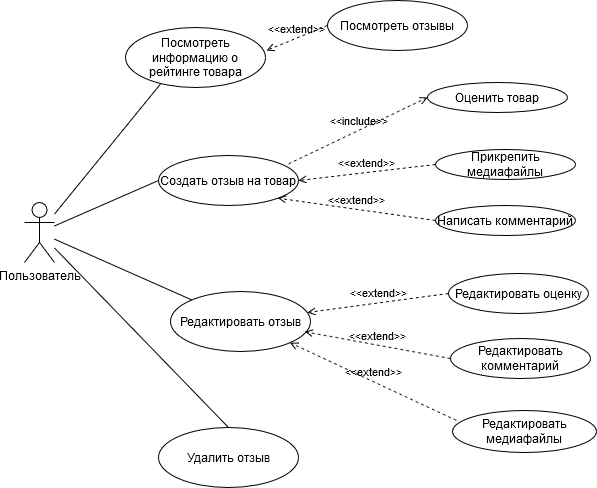

The diagram above was exported from draw.io. Its source (the exported page's mxGraphModel, read from the mxfile embedded in the PNG):
<mxGraphModel dx="1391" dy="1254" grid="0" gridSize="10" guides="1" tooltips="1" connect="1" arrows="1" fold="1" page="0" pageScale="1" pageWidth="827" pageHeight="1169" math="0" shadow="0">
  <root>
    <mxCell id="0" />
    <mxCell id="1" parent="0" />
    <mxCell id="YUMYl6FpGfAwoP9M-giy-14" style="rounded=0;orthogonalLoop=1;jettySize=auto;html=1;endArrow=none;endFill=0;entryX=0.263;entryY=0.904;entryDx=0;entryDy=0;entryPerimeter=0;" parent="1" source="YUMYl6FpGfAwoP9M-giy-1" target="YUMYl6FpGfAwoP9M-giy-11" edge="1">
      <mxGeometry relative="1" as="geometry">
        <mxPoint x="110" y="150" as="sourcePoint" />
        <mxPoint x="163" y="87.00000000000011" as="targetPoint" />
        <Array as="points" />
      </mxGeometry>
    </mxCell>
    <mxCell id="YUMYl6FpGfAwoP9M-giy-1" value="Пользователь" style="shape=umlActor;verticalLabelPosition=bottom;verticalAlign=top;html=1;outlineConnect=0;" parent="1" vertex="1">
      <mxGeometry x="32" y="165" width="30" height="60" as="geometry" />
    </mxCell>
    <mxCell id="YUMYl6FpGfAwoP9M-giy-9" value="Посмотреть отзывы" style="ellipse;whiteSpace=wrap;html=1;" parent="1" vertex="1">
      <mxGeometry x="335" y="-37" width="140" height="50" as="geometry" />
    </mxCell>
    <mxCell id="YUMYl6FpGfAwoP9M-giy-11" value="Посмотреть информацию о рейтинге товара" style="ellipse;whiteSpace=wrap;html=1;" parent="1" vertex="1">
      <mxGeometry x="133" y="-10" width="140" height="60" as="geometry" />
    </mxCell>
    <mxCell id="YUMYl6FpGfAwoP9M-giy-18" value="Создать отзыв на товар" style="ellipse;whiteSpace=wrap;html=1;" parent="1" vertex="1">
      <mxGeometry x="166" y="118" width="140" height="50" as="geometry" />
    </mxCell>
    <mxCell id="YUMYl6FpGfAwoP9M-giy-20" value="" style="endArrow=none;startArrow=none;endFill=0;startFill=0;endSize=8;html=1;verticalAlign=bottom;labelBackgroundColor=none;strokeWidth=1;rounded=0;entryX=0;entryY=0.5;entryDx=0;entryDy=0;" parent="1" source="YUMYl6FpGfAwoP9M-giy-1" target="YUMYl6FpGfAwoP9M-giy-18" edge="1">
      <mxGeometry width="160" relative="1" as="geometry">
        <mxPoint x="78" y="175" as="sourcePoint" />
        <mxPoint x="160.0037655636671" y="192.79612966910008" as="targetPoint" />
      </mxGeometry>
    </mxCell>
    <mxCell id="YUMYl6FpGfAwoP9M-giy-21" value="Оценить товар" style="ellipse;whiteSpace=wrap;html=1;" parent="1" vertex="1">
      <mxGeometry x="435" y="45" width="140" height="30" as="geometry" />
    </mxCell>
    <mxCell id="YUMYl6FpGfAwoP9M-giy-23" value="Прикрепить медиафайлы" style="ellipse;whiteSpace=wrap;html=1;" parent="1" vertex="1">
      <mxGeometry x="443" y="112" width="140" height="30" as="geometry" />
    </mxCell>
    <mxCell id="YUMYl6FpGfAwoP9M-giy-24" value="Написать комментарий" style="ellipse;whiteSpace=wrap;html=1;" parent="1" vertex="1">
      <mxGeometry x="443" y="168" width="140" height="30" as="geometry" />
    </mxCell>
    <mxCell id="YUMYl6FpGfAwoP9M-giy-25" value="&amp;lt;&amp;lt;include&amp;gt;&amp;gt;" style="html=1;verticalAlign=bottom;labelBackgroundColor=none;endArrow=open;endFill=0;dashed=1;rounded=0;exitX=0.929;exitY=0.167;exitDx=0;exitDy=0;exitPerimeter=0;entryX=0;entryY=0.5;entryDx=0;entryDy=0;" parent="1" source="YUMYl6FpGfAwoP9M-giy-18" target="YUMYl6FpGfAwoP9M-giy-21" edge="1">
      <mxGeometry x="0.0044" width="160" relative="1" as="geometry">
        <mxPoint x="285" y="72" as="sourcePoint" />
        <mxPoint x="370" y="70" as="targetPoint" />
        <mxPoint as="offset" />
      </mxGeometry>
    </mxCell>
    <mxCell id="YUMYl6FpGfAwoP9M-giy-28" value="&amp;lt;&amp;lt;extend&amp;gt;&amp;gt;" style="html=1;verticalAlign=bottom;labelBackgroundColor=none;endArrow=open;endFill=0;dashed=1;rounded=0;exitX=0;exitY=0.5;exitDx=0;exitDy=0;entryX=1;entryY=1;entryDx=0;entryDy=0;" parent="1" source="YUMYl6FpGfAwoP9M-giy-24" target="YUMYl6FpGfAwoP9M-giy-18" edge="1">
      <mxGeometry width="160" relative="1" as="geometry">
        <mxPoint x="358" y="239" as="sourcePoint" />
        <mxPoint x="302" y="215" as="targetPoint" />
      </mxGeometry>
    </mxCell>
    <mxCell id="YUMYl6FpGfAwoP9M-giy-29" value="&amp;lt;&amp;lt;extend&amp;gt;&amp;gt;" style="html=1;verticalAlign=bottom;labelBackgroundColor=none;endArrow=open;endFill=0;dashed=1;rounded=0;exitX=0;exitY=0.5;exitDx=0;exitDy=0;entryX=1;entryY=0.5;entryDx=0;entryDy=0;" parent="1" source="YUMYl6FpGfAwoP9M-giy-23" target="YUMYl6FpGfAwoP9M-giy-18" edge="1">
      <mxGeometry width="160" relative="1" as="geometry">
        <mxPoint x="430.5025253169417" y="164.39339828220182" as="sourcePoint" />
        <mxPoint x="289" y="221" as="targetPoint" />
      </mxGeometry>
    </mxCell>
    <mxCell id="YUMYl6FpGfAwoP9M-giy-30" value="Редактировать отзыв" style="ellipse;whiteSpace=wrap;html=1;" parent="1" vertex="1">
      <mxGeometry x="178" y="254" width="140" height="60" as="geometry" />
    </mxCell>
    <mxCell id="YUMYl6FpGfAwoP9M-giy-31" value="Редактировать оценку" style="ellipse;whiteSpace=wrap;html=1;" parent="1" vertex="1">
      <mxGeometry x="456" y="236" width="140" height="40" as="geometry" />
    </mxCell>
    <mxCell id="YUMYl6FpGfAwoP9M-giy-32" value="Редактировать комментарий" style="ellipse;whiteSpace=wrap;html=1;" parent="1" vertex="1">
      <mxGeometry x="458" y="301" width="140" height="40" as="geometry" />
    </mxCell>
    <mxCell id="YUMYl6FpGfAwoP9M-giy-35" value="" style="endArrow=none;startArrow=none;endFill=0;startFill=0;endSize=8;html=1;verticalAlign=bottom;labelBackgroundColor=none;strokeWidth=1;rounded=0;" parent="1" source="YUMYl6FpGfAwoP9M-giy-1" target="YUMYl6FpGfAwoP9M-giy-30" edge="1">
      <mxGeometry width="160" relative="1" as="geometry">
        <mxPoint x="120" y="220" as="sourcePoint" />
        <mxPoint x="160" y="270" as="targetPoint" />
      </mxGeometry>
    </mxCell>
    <mxCell id="2vMgvUg8oF1AUKg65rDo-1" value="Удалить отзыв" style="ellipse;whiteSpace=wrap;html=1;" parent="1" vertex="1">
      <mxGeometry x="166" y="390" width="140" height="60" as="geometry" />
    </mxCell>
    <mxCell id="2vMgvUg8oF1AUKg65rDo-3" value="Редактировать медиафайлы" style="ellipse;whiteSpace=wrap;html=1;" parent="1" vertex="1">
      <mxGeometry x="460" y="373" width="144" height="42" as="geometry" />
    </mxCell>
    <mxCell id="2vMgvUg8oF1AUKg65rDo-7" value="" style="endArrow=none;startArrow=none;endFill=0;startFill=0;endSize=8;html=1;verticalAlign=bottom;labelBackgroundColor=none;strokeWidth=1;rounded=0;entryX=0.5;entryY=0;entryDx=0;entryDy=0;" parent="1" source="YUMYl6FpGfAwoP9M-giy-1" target="2vMgvUg8oF1AUKg65rDo-1" edge="1">
      <mxGeometry width="160" relative="1" as="geometry">
        <mxPoint x="99" y="254" as="sourcePoint" />
        <mxPoint x="201" y="367" as="targetPoint" />
      </mxGeometry>
    </mxCell>
    <mxCell id="2vMgvUg8oF1AUKg65rDo-8" value="&amp;lt;&amp;lt;extend&amp;gt;&amp;gt;" style="html=1;verticalAlign=bottom;labelBackgroundColor=none;endArrow=open;endFill=0;dashed=1;rounded=0;exitX=0;exitY=0.5;exitDx=0;exitDy=0;" parent="1" source="YUMYl6FpGfAwoP9M-giy-31" target="YUMYl6FpGfAwoP9M-giy-30" edge="1">
      <mxGeometry width="160" relative="1" as="geometry">
        <mxPoint x="441" y="215" as="sourcePoint" />
        <mxPoint x="289" y="213" as="targetPoint" />
      </mxGeometry>
    </mxCell>
    <mxCell id="2vMgvUg8oF1AUKg65rDo-9" value="&amp;lt;&amp;lt;extend&amp;gt;&amp;gt;" style="html=1;verticalAlign=bottom;labelBackgroundColor=none;endArrow=open;endFill=0;dashed=1;rounded=0;exitX=0;exitY=0.5;exitDx=0;exitDy=0;entryX=0.96;entryY=0.671;entryDx=0;entryDy=0;entryPerimeter=0;" parent="1" source="YUMYl6FpGfAwoP9M-giy-32" target="YUMYl6FpGfAwoP9M-giy-30" edge="1">
      <mxGeometry width="160" relative="1" as="geometry">
        <mxPoint x="451" y="225" as="sourcePoint" />
        <mxPoint x="299" y="223" as="targetPoint" />
      </mxGeometry>
    </mxCell>
    <mxCell id="2vMgvUg8oF1AUKg65rDo-10" value="&amp;lt;&amp;lt;extend&amp;gt;&amp;gt;" style="html=1;verticalAlign=bottom;labelBackgroundColor=none;endArrow=open;endFill=0;dashed=1;rounded=0;exitX=0.027;exitY=0.235;exitDx=0;exitDy=0;entryX=1;entryY=1;entryDx=0;entryDy=0;exitPerimeter=0;" parent="1" source="2vMgvUg8oF1AUKg65rDo-3" target="YUMYl6FpGfAwoP9M-giy-30" edge="1">
      <mxGeometry width="160" relative="1" as="geometry">
        <mxPoint x="461" y="235" as="sourcePoint" />
        <mxPoint x="309" y="233" as="targetPoint" />
      </mxGeometry>
    </mxCell>
    <mxCell id="arGfxon3yxDQKFXbJPRg-1" value="&amp;lt;&amp;lt;extend&amp;gt;&amp;gt;" style="html=1;verticalAlign=bottom;labelBackgroundColor=none;endArrow=open;endFill=0;dashed=1;rounded=0;exitX=0;exitY=0.5;exitDx=0;exitDy=0;entryX=1.007;entryY=0.383;entryDx=0;entryDy=0;entryPerimeter=0;" parent="1" source="YUMYl6FpGfAwoP9M-giy-9" target="YUMYl6FpGfAwoP9M-giy-11" edge="1">
      <mxGeometry width="160" relative="1" as="geometry">
        <mxPoint x="450" y="129" as="sourcePoint" />
        <mxPoint x="310" y="195" as="targetPoint" />
      </mxGeometry>
    </mxCell>
  </root>
</mxGraphModel>